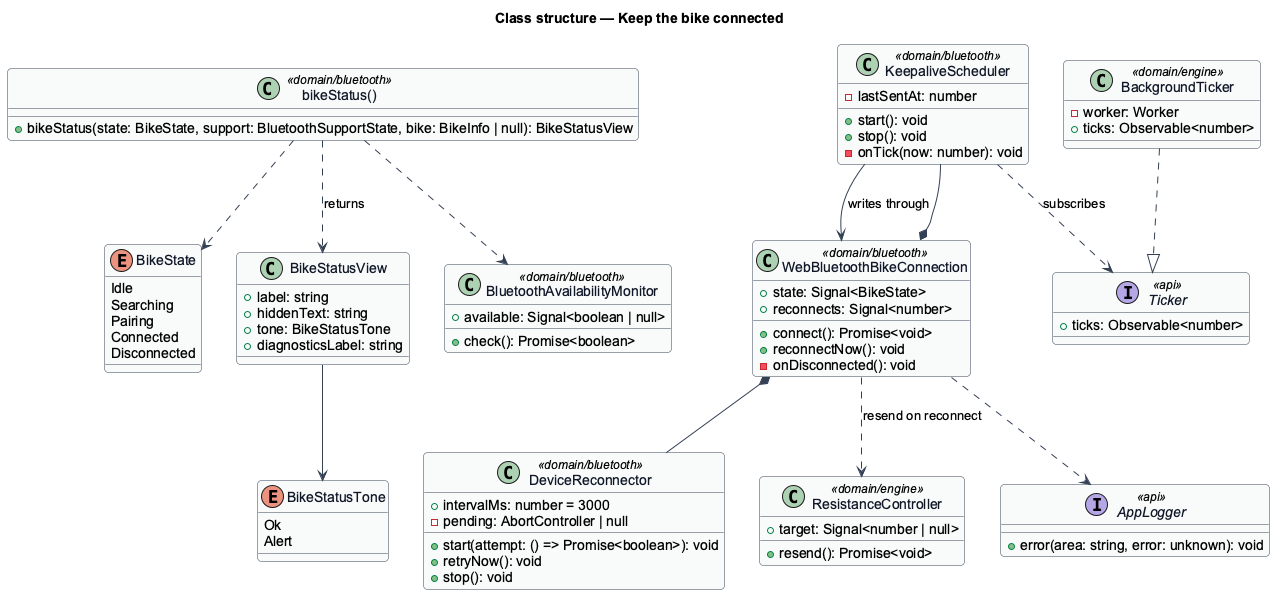

The diagram above was rendered by PlantUML. Its source (embedded in the PNG):
@startuml
' --- shared skin header ---
skinparam backgroundColor #FFFFFF
skinparam shadowing false
skinparam roundcorner 8
skinparam defaultFontName Arial
skinparam ArrowColor #344054
skinparam class {
  BorderColor #344054
  FontColor #101828
  BackgroundColor #F9FAFB
}
' --------------------------
title Class structure — Keep the bike connected
enum BikeState {
  Idle
  Searching
  Pairing
  Connected
  Disconnected
}
enum BikeStatusTone {
  Ok
  Alert
}
class BikeStatusView {
  +label: string
  +hiddenText: string
  +tone: BikeStatusTone
  +diagnosticsLabel: string
}
class "bikeStatus()" as BikeStatusFn <<domain/bluetooth>> {
  +bikeStatus(state: BikeState, support: BluetoothSupportState, bike: BikeInfo | null): BikeStatusView
}
class KeepaliveScheduler <<domain/bluetooth>> {
  -lastSentAt: number
  +start(): void
  +stop(): void
  -onTick(now: number): void
}
class DeviceReconnector <<domain/bluetooth>> {
  +intervalMs: number = 3000
  -pending: AbortController | null
  +start(attempt: () => Promise<boolean>): void
  +retryNow(): void
  +stop(): void
}
class BluetoothAvailabilityMonitor <<domain/bluetooth>> {
  +available: Signal<boolean | null>
  +check(): Promise<boolean>
}
interface Ticker <<api>> {
  +ticks: Observable<number>
}
class BackgroundTicker <<domain/engine>> {
  -worker: Worker
  +ticks: Observable<number>
}
class WebBluetoothBikeConnection <<domain/bluetooth>> {
  +state: Signal<BikeState>
  +reconnects: Signal<number>
  +connect(): Promise<void>
  +reconnectNow(): void
  -onDisconnected(): void
}
class ResistanceController <<domain/engine>> {
  +target: Signal<number | null>
  +resend(): Promise<void>
}
interface AppLogger <<api>> {
  +error(area: string, error: unknown): void
}
KeepaliveScheduler ..> Ticker : subscribes
BackgroundTicker ..|> Ticker
KeepaliveScheduler --> WebBluetoothBikeConnection : writes through
WebBluetoothBikeConnection *-- DeviceReconnector
WebBluetoothBikeConnection *-- KeepaliveScheduler
WebBluetoothBikeConnection ..> ResistanceController : resend on reconnect
WebBluetoothBikeConnection ..> AppLogger
BikeStatusFn ..> BikeState
BikeStatusFn ..> BluetoothAvailabilityMonitor
BikeStatusFn ..> BikeStatusView : returns
BikeStatusView --> BikeStatusTone
@enduml